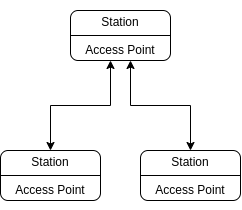

The diagram above was exported from draw.io. Its source (the exported page's mxGraphModel, read from the mxfile embedded in the PNG):
<mxGraphModel dx="1352" dy="878" grid="1" gridSize="10" guides="1" tooltips="1" connect="1" arrows="1" fold="1" page="1" pageScale="1" pageWidth="850" pageHeight="1100" math="0" shadow="0">
  <root>
    <mxCell id="0" />
    <mxCell id="1" parent="0" />
    <mxCell id="QjoGqPIVeOVn5nLT0Z7i-2" value="&lt;br&gt;&lt;div&gt;&lt;span&gt;Station&lt;/span&gt;&lt;/div&gt;&lt;div&gt;&lt;br&gt;&lt;/div&gt;&lt;div&gt;&lt;span&gt;Access Point&lt;/span&gt;&lt;/div&gt;&lt;div&gt;&lt;span&gt;&lt;br&gt;&lt;/span&gt;&lt;/div&gt;" style="rounded=1;whiteSpace=wrap;html=1;" vertex="1" parent="1">
      <mxGeometry x="130" y="210" width="100" height="50" as="geometry" />
    </mxCell>
    <mxCell id="QjoGqPIVeOVn5nLT0Z7i-3" value="" style="endArrow=none;html=1;rounded=0;exitX=0;exitY=0.5;exitDx=0;exitDy=0;entryX=1;entryY=0.5;entryDx=0;entryDy=0;" edge="1" parent="1" source="QjoGqPIVeOVn5nLT0Z7i-2" target="QjoGqPIVeOVn5nLT0Z7i-2">
      <mxGeometry width="50" height="50" relative="1" as="geometry">
        <mxPoint x="510" y="240" as="sourcePoint" />
        <mxPoint x="560" y="190" as="targetPoint" />
      </mxGeometry>
    </mxCell>
    <mxCell id="QjoGqPIVeOVn5nLT0Z7i-11" style="edgeStyle=orthogonalEdgeStyle;rounded=0;orthogonalLoop=1;jettySize=auto;html=1;startArrow=classic;startFill=1;" edge="1" parent="1" source="QjoGqPIVeOVn5nLT0Z7i-6" target="QjoGqPIVeOVn5nLT0Z7i-2">
      <mxGeometry relative="1" as="geometry">
        <Array as="points">
          <mxPoint x="250" y="305" />
          <mxPoint x="190" y="305" />
        </Array>
      </mxGeometry>
    </mxCell>
    <mxCell id="QjoGqPIVeOVn5nLT0Z7i-6" value="&lt;br&gt;&lt;div&gt;&lt;span&gt;Station&lt;/span&gt;&lt;/div&gt;&lt;div&gt;&lt;br&gt;&lt;/div&gt;&lt;div&gt;&lt;span&gt;Access Point&lt;/span&gt;&lt;/div&gt;&lt;div&gt;&lt;span&gt;&lt;br&gt;&lt;/span&gt;&lt;/div&gt;" style="rounded=1;whiteSpace=wrap;html=1;" vertex="1" parent="1">
      <mxGeometry x="200" y="350" width="100" height="50" as="geometry" />
    </mxCell>
    <mxCell id="QjoGqPIVeOVn5nLT0Z7i-7" value="" style="endArrow=none;html=1;rounded=0;exitX=0;exitY=0.5;exitDx=0;exitDy=0;entryX=1;entryY=0.5;entryDx=0;entryDy=0;" edge="1" parent="1" source="QjoGqPIVeOVn5nLT0Z7i-6" target="QjoGqPIVeOVn5nLT0Z7i-6">
      <mxGeometry width="50" height="50" relative="1" as="geometry">
        <mxPoint x="520" y="250" as="sourcePoint" />
        <mxPoint x="570" y="200" as="targetPoint" />
      </mxGeometry>
    </mxCell>
    <mxCell id="QjoGqPIVeOVn5nLT0Z7i-10" style="edgeStyle=orthogonalEdgeStyle;rounded=0;orthogonalLoop=1;jettySize=auto;html=1;startArrow=classic;startFill=1;" edge="1" parent="1" source="QjoGqPIVeOVn5nLT0Z7i-8" target="QjoGqPIVeOVn5nLT0Z7i-2">
      <mxGeometry relative="1" as="geometry">
        <Array as="points">
          <mxPoint x="110" y="305" />
          <mxPoint x="170" y="305" />
        </Array>
      </mxGeometry>
    </mxCell>
    <mxCell id="QjoGqPIVeOVn5nLT0Z7i-8" value="&lt;br&gt;&lt;div&gt;&lt;span&gt;Station&lt;/span&gt;&lt;/div&gt;&lt;div&gt;&lt;br&gt;&lt;/div&gt;&lt;div&gt;&lt;span&gt;Access Point&lt;/span&gt;&lt;/div&gt;&lt;div&gt;&lt;span&gt;&lt;br&gt;&lt;/span&gt;&lt;/div&gt;" style="rounded=1;whiteSpace=wrap;html=1;" vertex="1" parent="1">
      <mxGeometry x="60" y="350" width="100" height="50" as="geometry" />
    </mxCell>
    <mxCell id="QjoGqPIVeOVn5nLT0Z7i-9" value="" style="endArrow=none;html=1;rounded=0;exitX=0;exitY=0.5;exitDx=0;exitDy=0;entryX=1;entryY=0.5;entryDx=0;entryDy=0;" edge="1" parent="1" source="QjoGqPIVeOVn5nLT0Z7i-8" target="QjoGqPIVeOVn5nLT0Z7i-8">
      <mxGeometry width="50" height="50" relative="1" as="geometry">
        <mxPoint x="460" y="320" as="sourcePoint" />
        <mxPoint x="510" y="270" as="targetPoint" />
      </mxGeometry>
    </mxCell>
  </root>
</mxGraphModel>